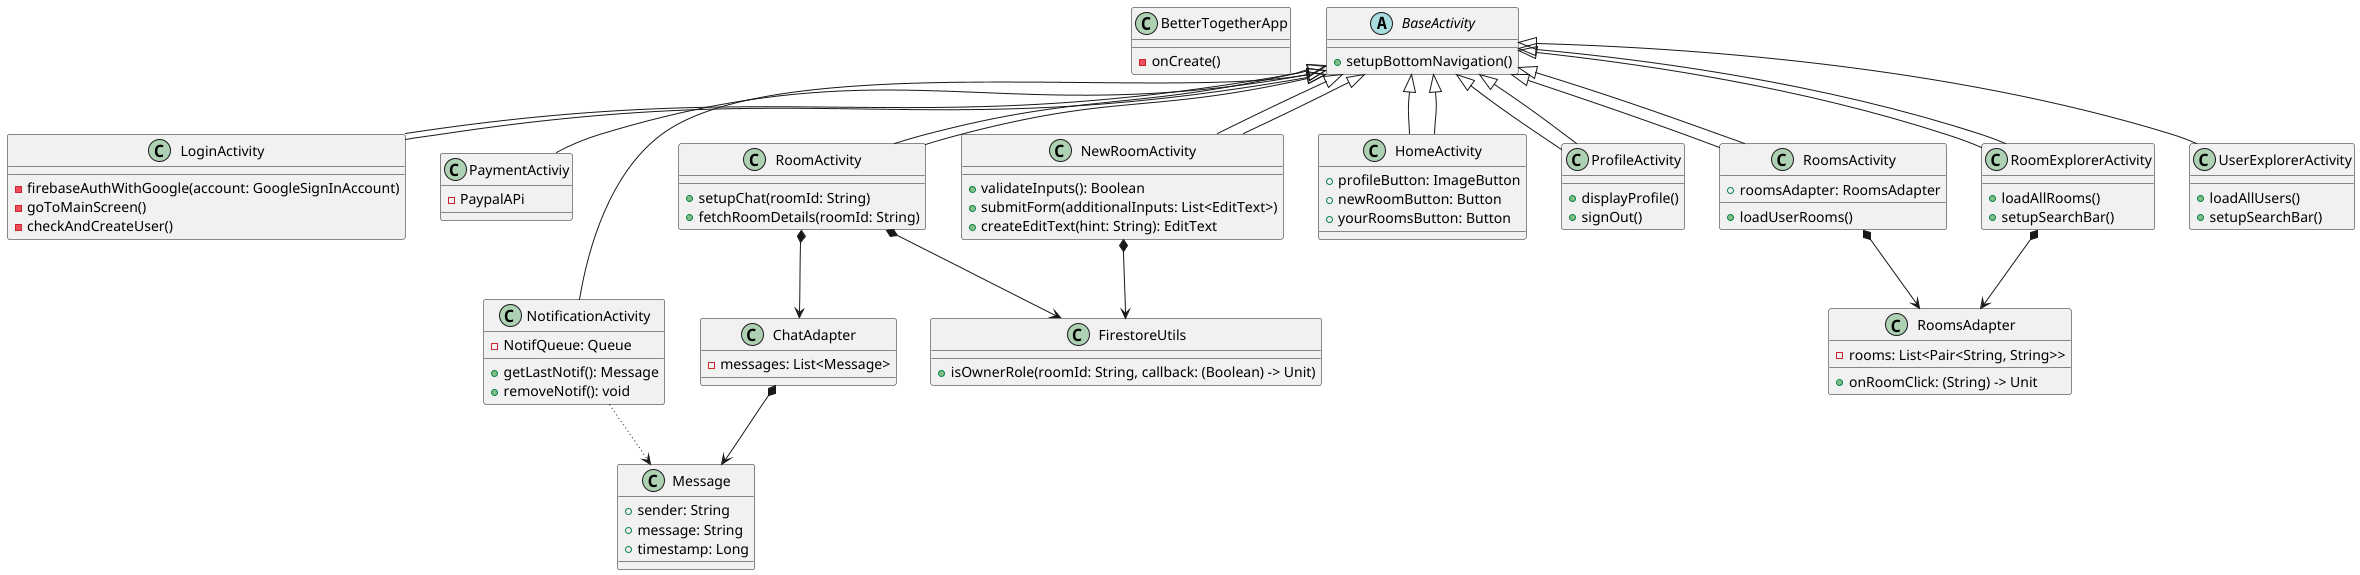

The diagram above was rendered by PlantUML. Its source (embedded in the PNG):
@startuml
class BetterTogetherApp {
    - onCreate()
}

abstract class BaseActivity {
    + setupBottomNavigation()
}

class LoginActivity extends BaseActivity {
    - firebaseAuthWithGoogle(account: GoogleSignInAccount)
    - goToMainScreen()
    - checkAndCreateUser()
}

class PaymentActiviy extends BaseActivity{
    - PaypalAPi
}
class NotificationActivity extends BaseActivity{
    - NotifQueue: Queue
    + getLastNotif(): Message
    + removeNotif(): void

}
class RoomActivity extends BaseActivity {
    + setupChat(roomId: String)
    + fetchRoomDetails(roomId: String)
}
class NewRoomActivity extends BaseActivity {
    + validateInputs(): Boolean
    + submitForm(additionalInputs: List<EditText>)
    + createEditText(hint: String): EditText
}
class HomeActivity extends BaseActivity {
    + profileButton: ImageButton
    + newRoomButton: Button
    + yourRoomsButton: Button
}

class ProfileActivity extends BaseActivity {
    + displayProfile()
    + signOut()
}

class RoomsActivity extends BaseActivity {
    + loadUserRooms()
    + roomsAdapter: RoomsAdapter
}
class RoomExplorerActivity extends BaseActivity {
    + loadAllRooms()
    + setupSearchBar()
}
class UserExplorerActivity extends BaseActivity {
    + loadAllUsers()
    + setupSearchBar()
}


class RoomsAdapter {
    - rooms: List<Pair<String, String>>
    + onRoomClick: (String) -> Unit
}

class ChatAdapter {
    - messages: List<Message>
}

class Message {
    + sender: String
    + message: String
    + timestamp: Long
}

class FirestoreUtils {
    + isOwnerRole(roomId: String, callback: (Boolean) -> Unit)
}
NotificationActivity -[dotted]-> Message

BaseActivity <|-- LoginActivity
BaseActivity <|-- HomeActivity
BaseActivity <|-- ProfileActivity
BaseActivity <|-- RoomsActivity
BaseActivity <|-- RoomActivity
BaseActivity <|-- RoomExplorerActivity
BaseActivity <|-- NewRoomActivity
RoomsActivity *--> RoomsAdapter
RoomActivity *--> ChatAdapter
ChatAdapter *--> Message
RoomExplorerActivity *--> RoomsAdapter
NewRoomActivity *--> FirestoreUtils
RoomActivity *--> FirestoreUtils
@enduml